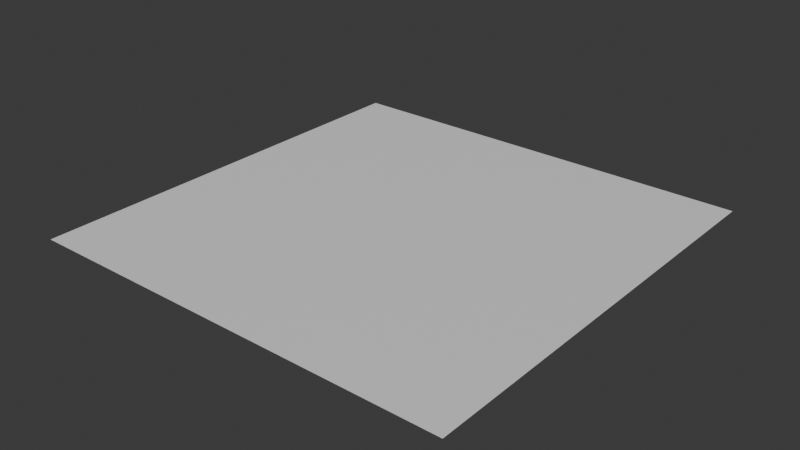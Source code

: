 # Source: GrassQuad.blend  (saved by Blender 4.4.32; exported with 4.5.12 LTS)
import bpy
from mathutils import Matrix  # noqa: F401  (used for matrix-valued properties, if any)

bpy.ops.wm.read_factory_settings(use_empty=True)
scene = bpy.context.scene
scene.name = 'Scene'

# ---- collections
col_collection = bpy.data.collections.new('Collection'); scene.collection.children.link(col_collection)

# ---- materials (node trees are filled in below, after node groups)
mat_material = bpy.data.materials.new('Material')
mat_material.alpha_threshold = 0.0
mat_material.roughness = 0.5
mat_material.line_color = (0.0, 0.0, 0.0, 1.0)

# ---- material node trees
mat_material.use_nodes = True; mat_material.node_tree.nodes.clear()
_N = mat_material.node_tree.nodes; _L = mat_material.node_tree.links
n0 = _N.new('ShaderNodeOutputMaterial'); n0.name = 'Material Output'; n0.location = (300, 300)
n1 = _N.new('ShaderNodeBsdfPrincipled'); n1.name = 'Principled BSDF'; n1.location = (10, 300)
n1.inputs[3].default_value = 1.45
_L.new(n1.outputs[0], n0.inputs[0])
n0.is_active_output = True

# ---- world
world_world = bpy.data.worlds.new('World'); scene.world = world_world
world_world.use_nodes = True; world_world.node_tree.nodes.clear()
_N = world_world.node_tree.nodes; _L = world_world.node_tree.links
n0 = _N.new('ShaderNodeOutputWorld'); n0.name = 'World Output'; n0.location = (300, 300)
n1 = _N.new('ShaderNodeBackground'); n1.name = 'Background'; n1.location = (10, 300)
n1.inputs[0].default_value = (0.05088, 0.05088, 0.05088, 1.0)
_L.new(n1.outputs[0], n0.inputs[0])
n0.is_active_output = True
world_world.color = (0.05088, 0.05088, 0.05088)
world_world.sun_shadow_jitter_overblur = 0.0

# ---- meshes
me_plane = bpy.data.meshes.new('Plane')
me_plane.from_pydata([(-1.0, -1.0, 0.0), (1.0, -1.0, 0.0), (-1.0, 1.0, 0.0), (1.0, 1.0, 0.0)], [], [(0, 1, 3, 2)])
_uv = me_plane.uv_layers.new(name='UVMap')
_uv.uv.foreach_set('vector', [0.0, 0.0, 1.0, 0.0, 1.0, 1.0, 0.0, 1.0])
me_plane.materials.append(mat_material)
me_plane.update()

# ---- objects
ob_plane = bpy.data.objects.new('Plane', me_plane)

# ---- transforms, parenting, visibility, modifiers, constraints
ob_plane.location = (0.0, 0.0, 0.0)

# ---- collection membership
col_collection.objects.link(ob_plane)

# ---- scene / render settings (as saved in the file)
scene.frame_start = 1; scene.frame_end = 250; scene.frame_set(1)
scene.render.engine = 'BLENDER_EEVEE_NEXT'
bpy.context.view_layer.update()

# ---- added for rendering (the .blend has no active camera and no usable light): camera, sun
cam_auto = bpy.data.cameras.new('AutoCamera')
cam_auto.lens = 50.0
cam_auto.sensor_width = 36.0
cam_auto.clip_end = 1000.0
ob_auto_camera = bpy.data.objects.new('AutoCamera', cam_auto)
scene.collection.objects.link(ob_auto_camera)
ob_auto_camera.location = (2.61693, -3.14032, 2.09354)
ob_auto_camera.rotation_euler = (1.09748, -7.21219e-08, 0.694738)
scene.camera = ob_auto_camera
light_auto_sun = bpy.data.lights.new('AutoSun', 'SUN')
light_auto_sun.energy = 3.0
light_auto_sun.angle = 0.0523599
ob_auto_sun = bpy.data.objects.new('AutoSun', light_auto_sun)
scene.collection.objects.link(ob_auto_sun)
ob_auto_sun.rotation_euler = (0.872665, 0.174533, 0.523599)
bpy.context.view_layer.update()
